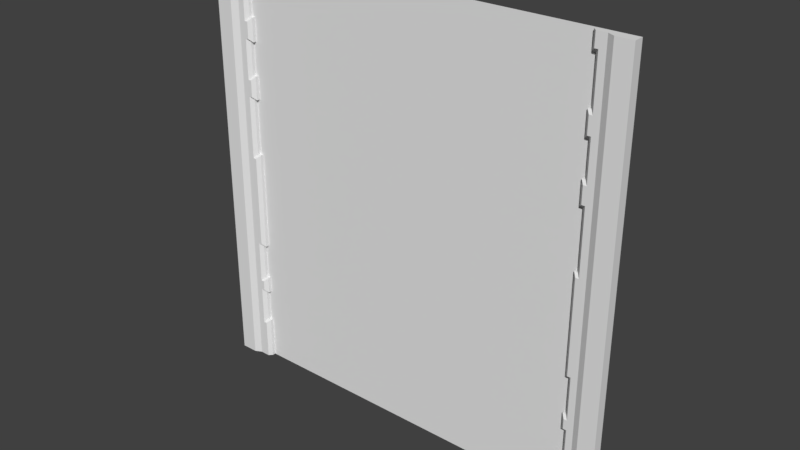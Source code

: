 # Source: reac3_7.blend  (saved by Blender 2.78.0; exported with 4.5.12 LTS)
import bpy
from mathutils import Matrix  # noqa: F401  (used for matrix-valued properties, if any)

bpy.ops.wm.read_factory_settings(use_empty=True)
scene = bpy.context.scene
scene.name = 'Scene'

# ---- collections
col_collection_1 = bpy.data.collections.new('Collection 1'); scene.collection.children.link(col_collection_1)

# ---- materials (node trees are filled in below, after node groups)
mat_reac3_7 = bpy.data.materials.new('reac3_7')
mat_reac3_7.alpha_threshold = 0.0
mat_reac3_7.use_transparent_shadow = False
mat_reac3_7.roughness = 0.5

# ---- material node trees

# ---- world
world_world = bpy.data.worlds.new('World'); scene.world = world_world
world_world.color = (0.05088, 0.05088, 0.05088)
world_world.use_sun_shadow = False
world_world.sun_shadow_jitter_overblur = 0.0
world_world.cycles.sampling_method = 'MANUAL'

# ---- meshes
me_reac3_7 = bpy.data.meshes.new('reac3_7')
me_reac3_7.from_pydata([(-1.28, 1.28, -1.28), (1.28, 1.28, -1.28), (-1.28, 1.28, 1.28), (1.28, 1.28, 1.28), (-1.14, 1.28, -1.28), (-1.14, 1.28, 1.28), (-1.18, 1.28, 1.28), (-1.18, 1.28, -1.28), (1.14, 1.28, -1.28), (1.14, 1.28, 1.28), (1.18, 1.28, -1.28), (1.18, 1.28, 1.28), (1.06, 1.28, 1.28), (1.06, 1.28, -1.28), (1.08, 1.28, -1.28), (1.1, 1.28, -1.28), (1.12, 1.28, -1.28), (1.12, 1.28, 1.28), (1.1, 1.28, 1.28), (1.08, 1.28, 1.28), (-1.06, 1.28, 1.28), (-1.06, 1.28, -1.28), (-1.08, 1.28, 1.28), (-1.1, 1.28, 1.28), (-1.12, 1.28, 1.28), (-1.12, 1.28, -1.28), (-1.1, 1.28, -1.28), (-1.08, 1.28, -1.28), (-1.28, 1.28, -1.02), (1.28, 1.28, -1.02), (1.06, 1.28, -1.02), (1.08, 1.28, -1.02), (-1.06, 1.28, -1.02), (-1.08, 1.28, -1.02), (1.28, 1.28, -0.8201), (1.06, 1.28, -0.8201), (1.08, 1.28, -0.8201), (-1.06, 1.28, -0.8201), (-1.08, 1.28, -0.8201), (-1.28, 1.28, -0.8201), (1.28, 1.28, 1.18), (1.06, 1.28, 1.18), (1.08, 1.28, 1.18), (-1.06, 1.28, 1.18), (-1.08, 1.28, 1.18), (-1.28, 1.28, 1.18), (1.28, 1.28, 1.2), (1.06, 1.28, 1.2), (-1.06, 1.28, 1.2), (-1.28, 1.28, 1.2), (1.28, 1.28, 1.26), (1.06, 1.28, 1.26), (-1.06, 1.28, 1.26), (-1.28, 1.28, 1.26), (-1.28, 1.28, 0.7801), (1.28, 1.28, 0.7801), (1.06, 1.28, 0.7801), (1.08, 1.28, 0.7801), (-1.06, 1.28, 0.7801), (-1.08, 1.28, 0.7801), (1.28, 1.28, 0.9198), (1.06, 1.28, 0.9198), (1.08, 1.28, 0.9198), (-1.06, 1.28, 0.9198), (-1.08, 1.28, 0.9198), (-1.28, 1.28, 0.9198), (-1.28, 1.28, 0.8999), (-1.28, 1.28, 0.8001), (1.28, 1.28, 0.8001), (1.28, 1.28, 0.8999), (1.06, 1.28, 0.8001), (1.06, 1.28, 0.8999), (-1.06, 1.28, 0.8001), (-1.06, 1.28, 0.8999), (-1.28, 1.28, 0.44), (1.28, 1.28, 0.44), (1.06, 1.28, 0.44), (1.08, 1.28, 0.44), (-1.06, 1.28, 0.44), (-1.08, 1.28, 0.44), (1.28, 1.28, 0.5803), (1.06, 1.28, 0.5803), (1.08, 1.28, 0.5803), (-1.06, 1.28, 0.5803), (-1.08, 1.28, 0.5803), (-1.28, 1.28, 0.5803), (-1.28, 1.28, 0.5602), (-1.08, 1.28, -0.7199), (1.06, 1.28, -0.5), (-1.28, 1.28, 0.46), (1.28, 1.28, 0.46), (1.08, 1.28, -0.5), (1.28, 1.28, 0.5602), (-1.06, 1.28, -0.4799), (-1.06, 1.28, -0.7199), (-1.06, 1.26, -0.5), (-1.06, 1.28, -0.5), (1.06, 1.28, 0.46), (1.08, 1.28, -0.7199), (1.28, 1.28, -0.74), (1.06, 1.28, 0.5602), (1.06, 1.28, -0.4799), (-1.08, 1.28, -0.5), (1.06, 1.28, -0.7199), (-1.28, 1.22, -0.4799), (1.28, 1.28, -0.5), (1.28, 1.28, -0.8001), (-1.06, 1.28, 0.46), (-1.28, 1.28, -0.8001), (-1.06, 1.28, 0.5602), (-1.06, 1.28, -1.04), (1.28, 1.28, -0.4799), (1.28, 1.28, -0.7199), (-1.28, 1.22, 0.07998), (-1.28, 1.28, -0.4799), (-1.28, 1.28, -0.5), (-1.28, 1.28, -0.7199), (-1.28, 1.28, -0.74), (1.18, 1.22, 0.46), (1.08, 1.26, -0.7199), (-1.06, 1.28, -0.8001), (-1.1, 1.24, -0.4799), (-1.06, 1.28, -0.74), (-1.08, 1.26, -0.5), (1.06, 1.28, -1.04), (1.18, 1.22, -0.7199), (1.28, 1.22, -0.4799), (1.06, 1.28, -0.8001), (1.14, 1.24, 0.46), (1.06, 1.28, -0.74), (1.1, 1.24, -0.7199), (1.12, 1.24, -0.7199), (1.28, 1.28, -1.04), (1.08, 1.24, -0.4799), (-1.28, 1.28, -1.04), (1.06, 1.26, -0.5), (1.14, 1.24, -0.7199), (-1.14, 1.24, -0.4799), (-1.18, 1.22, 0.46), (-1.08, 1.26, -0.7199), (-1.06, 1.26, -0.7199), (1.1, 1.24, -0.4799), (1.08, 1.26, -0.5), (-1.18, 1.22, -0.7199), (-1.18, 1.22, -0.4799), (-1.18, 1.22, -0.5), (-1.14, 1.24, 0.46), (-1.28, 1.22, -0.74), (-1.28, 1.22, -0.7199), (-1.28, 1.22, -0.5), (-1.14, 1.24, -0.5), (-1.14, 1.24, -0.7199), (1.14, 1.24, -0.4799), (1.14, 1.24, -0.5), (1.28, 1.22, 0.46), (1.18, 1.22, -0.4799), (1.18, 1.22, -0.5), (1.28, 1.22, -0.5), (1.28, 1.22, -0.7199), (1.28, 1.22, -0.74), (-1.28, 1.22, 0.5602), (-1.28, 1.22, 0.5803), (-1.08, 1.24, 0.5602), (-1.1, 1.24, 0.5602), (-1.12, 1.24, 0.5602), (-1.06, 1.26, 0.5803), (-1.06, 1.26, 0.5602), (1.12, 1.24, 0.5602), (1.1, 1.24, 0.5602), (1.08, 1.24, 0.5602), (1.06, 1.26, 0.5803), (1.06, 1.26, 0.5602), (1.18, 1.22, 0.5602), (1.14, 1.24, 0.5602), (-1.18, 1.22, 0.5602), (-1.14, 1.24, 0.5602), (1.28, 1.22, 0.5602), (1.06, 1.26, 0.44), (-1.06, 1.26, 0.44), (-1.08, 1.26, 0.44), (-1.08, 1.26, 0.09998), (-1.1, 1.24, 0.44), (-1.1, 1.24, 0.09998), (-1.12, 1.24, 0.44), (-1.12, 1.24, 0.09998), (1.12, 1.24, 0.44), (1.12, 1.24, 0.09998), (1.1, 1.24, 0.44), (1.1, 1.24, 0.09998), (1.08, 1.26, 0.44), (1.08, 1.26, 0.09998), (1.18, 1.22, 0.44), (1.18, 1.22, 0.09998), (1.14, 1.24, 0.44), (1.14, 1.24, 0.09998), (-1.18, 1.22, 0.44), (-1.14, 1.24, 0.44), (1.28, 1.22, 0.44), (-1.28, 1.22, 0.44), (-1.28, 1.22, 0.46), (-1.12, 1.24, 0.8001), (-1.08, 1.24, 0.8001), (-1.06, 1.26, 0.8001), (1.12, 1.24, 0.8001), (-1.1, 1.24, 0.8001), (1.1, 1.24, 0.8001), (1.08, 1.24, 0.8001), (1.06, 1.26, 0.8001), (1.18, 1.22, 0.8001), (1.14, 1.24, 0.8001), (-1.18, 1.22, 0.8001), (-1.14, 1.24, 0.8001), (1.28, 1.22, 0.8001), (-1.28, 1.22, 0.8999), (-1.28, 1.22, 0.9198), (-1.08, 1.24, 0.8999), (-1.1, 1.24, 0.8999), (-1.12, 1.24, 0.8999), (-1.06, 1.26, 0.9198), (-1.06, 1.26, 0.8999), (1.12, 1.24, 0.8999), (1.1, 1.24, 0.8999), (1.08, 1.24, 0.8999), (1.06, 1.26, 0.9198), (1.06, 1.26, 0.8999), (1.18, 1.22, 0.8999), (1.14, 1.24, 0.8999), (-1.18, 1.22, 0.8999), (-1.14, 1.24, 0.8999), (1.28, 1.22, 0.8999), (-1.06, 1.26, 0.7801), (1.06, 1.26, 0.7801), (-1.08, 1.26, 0.7801), (-1.08, 1.26, 0.5803), (-1.1, 1.24, 0.7801), (-1.1, 1.24, 0.5803), (-1.12, 1.24, 0.7801), (-1.12, 1.24, 0.5803), (1.12, 1.24, 0.7801), (1.12, 1.24, 0.5803), (1.1, 1.24, 0.7801), (1.1, 1.24, 0.5803), (1.08, 1.26, 0.7801), (1.08, 1.26, 0.5803), (1.18, 1.22, 0.7801), (1.18, 1.22, 0.5803), (1.14, 1.24, 0.7801), (1.14, 1.24, 0.5803), (-1.18, 1.22, 0.7801), (-1.18, 1.22, 0.5803), (-1.14, 1.24, 0.7801), (-1.14, 1.24, 0.5803), (1.28, 1.22, 0.7801), (1.28, 1.22, 0.5803), (-1.28, 1.22, 0.7801), (-1.28, 1.22, 0.8001), (-1.18, 1.22, 0.09998), (-1.18, 1.22, 0.07998), (-1.14, 1.24, 0.09998), (-1.14, 1.24, 0.07998), (1.28, 1.22, 0.09998), (1.28, 1.22, 0.07998), (-1.28, 1.22, 1.26), (-1.08, 1.24, 1.2), (-1.1, 1.24, 1.2), (-1.12, 1.24, 1.2), (-1.06, 1.26, 1.2), (1.12, 1.24, 1.2), (1.1, 1.24, 1.2), (1.08, 1.24, 1.2), (1.06, 1.26, 1.2), (1.18, 1.22, 1.2), (1.14, 1.24, 1.2), (-1.18, 1.22, 1.2), (-1.14, 1.24, 1.2), (1.28, 1.22, 1.2), (1.06, 1.26, 1.18), (-1.06, 1.26, 1.18), (-1.28, 1.22, 1.18), (-1.28, 1.22, 1.2), (-1.08, 1.26, 1.18), (-1.08, 1.26, 0.9198), (-1.1, 1.24, 1.18), (-1.1, 1.24, 0.9198), (-1.12, 1.24, 1.18), (-1.12, 1.24, 0.9198), (1.12, 1.24, 1.18), (1.12, 1.24, 0.9198), (1.1, 1.24, 1.18), (1.1, 1.24, 0.9198), (1.08, 1.26, 1.18), (1.08, 1.26, 0.9198), (1.18, 1.22, 1.18), (1.18, 1.22, 0.9198), (1.14, 1.24, 1.18), (1.14, 1.24, 0.9198), (-1.18, 1.22, 1.18), (-1.18, 1.22, 0.9198), (-1.14, 1.24, 1.18), (-1.14, 1.24, 0.9198), (1.28, 1.22, 1.18), (1.28, 1.22, 0.9198), (1.06, 1.26, -0.8201), (-1.06, 1.26, -0.8201), (-1.28, 1.22, -0.8001), (-1.08, 1.26, -0.8201), (-1.1, 1.24, -0.8201), (-1.12, 1.24, -0.8201), (1.12, 1.24, -0.8201), (1.1, 1.24, -0.8201), (1.08, 1.26, -0.8201), (1.18, 1.22, -0.8201), (1.14, 1.24, -0.8201), (-1.18, 1.22, -0.8201), (-1.14, 1.24, -0.8201), (1.28, 1.22, -0.8201), (-1.08, 1.26, -1.02), (-1.08, 1.24, -1.04), (-1.1, 1.24, -1.02), (-1.1, 1.24, -1.04), (-1.12, 1.24, -1.02), (-1.12, 1.24, -1.04), (-1.06, 1.26, -1.02), (-1.06, 1.26, -1.04), (1.12, 1.24, -1.02), (1.12, 1.24, -1.04), (1.1, 1.24, -1.02), (1.1, 1.24, -1.04), (1.08, 1.26, -1.02), (1.08, 1.24, -1.04), (1.06, 1.26, -1.02), (1.06, 1.26, -1.04), (1.18, 1.22, -1.02), (1.18, 1.22, -1.04), (1.14, 1.24, -1.02), (1.14, 1.24, -1.04), (-1.18, 1.22, -1.02), (-1.18, 1.22, -1.04), (-1.14, 1.24, -1.02), (-1.14, 1.24, -1.04), (1.28, 1.22, -1.02), (1.28, 1.22, -1.04), (-1.28, 1.22, -1.02), (-1.28, 1.22, -0.8201), (-1.08, 1.24, 1.26), (-1.1, 1.24, 1.26), (-1.12, 1.24, 1.26), (-1.1, 1.24, -1.28), (-1.12, 1.24, -1.28), (-1.1, 1.24, 1.28), (-1.08, 1.24, 1.28), (-1.06, 1.26, 1.28), (-1.06, 1.26, 1.26), (-1.06, 1.26, -1.28), (-1.08, 1.24, -1.28), (1.12, 1.24, 1.26), (1.1, 1.24, 1.26), (1.08, 1.24, 1.26), (1.1, 1.24, 1.28), (1.12, 1.24, 1.28), (1.1, 1.24, -1.28), (1.08, 1.24, -1.28), (1.06, 1.26, -1.28), (1.06, 1.26, 1.26), (1.06, 1.26, 1.28), (1.08, 1.24, 1.28), (1.18, 1.22, 1.26), (1.14, 1.24, 1.26), (1.14, 1.24, 1.28), (1.18, 1.22, 1.28), (1.14, 1.24, -1.28), (1.12, 1.24, -1.28), (-1.18, 1.22, 1.26), (-1.14, 1.24, 1.26), (-1.14, 1.24, 1.28), (-1.12, 1.24, 1.28), (-1.14, 1.24, -1.28), (-1.18, 1.22, -1.28), (-1.28, 1.22, 1.28), (-1.18, 1.22, 1.28), (1.28, 1.22, 1.28), (1.28, 1.22, 1.26), (1.28, 1.22, -1.28), (1.18, 1.22, -1.28), (-1.28, 1.22, -1.28), (-1.28, 1.22, -1.04), (-1.06, 1.28, 0.07998), (1.06, 1.28, 0.07998), (-1.28, 1.28, 0.07998), (1.28, 1.28, 0.07998), (-1.28, 1.28, 0.09998), (-1.08, 1.28, 0.09998), (-1.06, 1.28, 0.09998), (1.08, 1.28, 0.09998), (1.06, 1.28, 0.09998), (1.28, 1.28, 0.09998), (-1.08, 1.24, -0.4799), (1.06, 1.26, -0.7199), (1.06, 1.26, 0.46), (-1.1, 1.24, 0.46), (1.08, 1.24, 0.46), (-1.08, 1.24, 0.46), (-1.12, 1.24, -0.4799), (1.12, 1.24, -0.5), (1.1, 1.24, 0.46), (1.12, 1.24, 0.46), (-1.06, 1.26, -0.4799), (-1.06, 1.26, 0.46), (1.12, 1.24, -0.4799), (-1.12, 1.24, 0.46), (-1.1, 1.24, -0.5), (1.06, 1.26, -0.4799), (-1.12, 1.24, -0.5), (-1.1, 1.24, -0.7199), (-1.12, 1.24, -0.7199), (1.1, 1.24, -0.5), (-1.08, 1.24, -0.74), (-1.1, 1.24, -0.74), (-1.1, 1.24, -0.8001), (-1.12, 1.24, -0.74), (-1.08, 1.24, -0.8001), (-1.06, 1.26, -0.74), (1.12, 1.24, -0.74), (1.1, 1.24, -0.74), (1.08, 1.24, -0.74), (1.28, 1.22, -0.8001), (1.06, 1.26, -0.74), (1.08, 1.24, 0.07998), (1.06, 1.26, 0.09998), (1.18, 1.22, -0.74), (1.14, 1.24, -0.74), (-1.18, 1.22, -0.74), (-1.14, 1.24, -0.74), (-1.12, 1.24, -0.8001), (-1.06, 1.26, -0.8001), (1.12, 1.24, -0.8001), (1.1, 1.24, -0.8001), (1.08, 1.24, -0.8001), (1.06, 1.26, -0.8001), (1.18, 1.22, -0.8001), (1.14, 1.24, -0.8001), (-1.18, 1.22, -0.8001), (-1.14, 1.24, -0.8001), (-1.28, 1.22, 0.09998), (1.18, 1.22, 0.07998), (1.14, 1.24, 0.07998), (-1.08, 1.24, 0.07998), (-1.1, 1.24, 0.07998), (1.12, 1.24, 0.07998), (1.06, 1.26, 0.07998), (-1.12, 1.24, 0.07998), (-1.06, 1.26, 0.07998), (1.1, 1.24, 0.07998), (-1.06, 1.26, 0.09998)], [], [(52, 51, 12, 20), (110, 124, 30, 32), (33, 32, 37, 38), (30, 31, 36, 35), (32, 30, 35, 37), (64, 63, 43, 44), (61, 62, 42, 41), (63, 61, 41, 43), (43, 41, 47, 48), (48, 47, 51, 52), (83, 81, 56, 58), (81, 82, 57, 56), (84, 83, 58, 59), (73, 71, 61, 63), (72, 70, 71, 73), (58, 56, 70, 72), (391, 392, 78, 79), (394, 393, 77, 76), (392, 394, 76, 78), (109, 100, 81, 83), (87, 94, 96, 102), (62, 61, 223, 291), (388, 114, 104, 113), (47, 41, 276, 270), (17, 18, 358, 359), (21, 110, 323, 353), (96, 93, 406, 95), (9, 17, 359, 368), (81, 100, 171, 170), (36, 31, 328, 310), (103, 98, 91, 88), (15, 16, 371, 360), (127, 35, 302, 438), (389, 395, 260, 261), (97, 100, 109, 107), (74, 390, 443, 198), (94, 103, 88, 96), (14, 15, 360, 361), (106, 99, 159, 425), (78, 76, 97, 107), (13, 14, 361, 362), (40, 46, 275, 300), (12, 51, 363, 364), (93, 386, 451, 406), (105, 111, 126, 157), (393, 394, 428, 190), (92, 80, 253, 176), (45, 65, 214, 278), (19, 12, 364, 365), (122, 129, 103, 94), (29, 34, 315, 340), (3, 11, 369, 380), (8, 10, 383, 370), (73, 63, 218, 219), (91, 98, 119, 142), (41, 42, 290, 276), (11, 9, 368, 369), (16, 8, 370, 371), (76, 77, 189, 177), (31, 30, 330, 328), (61, 71, 224, 223), (94, 87, 139, 140), (44, 43, 277, 280), (0, 7, 377, 384), (120, 122, 421, 434), (392, 391, 180, 453), (5, 6, 379, 374), (2, 53, 262, 378), (79, 78, 178, 179), (28, 134, 385, 342), (107, 109, 166, 407), (32, 33, 316, 322), (72, 73, 219, 202), (24, 5, 374, 375), (37, 120, 434, 303), (49, 45, 278, 279), (7, 4, 376, 377), (69, 60, 301, 229), (90, 92, 176, 154), (64, 44, 280, 281), (58, 72, 202, 230), (6, 2, 378, 379), (48, 52, 352, 266), (391, 79, 179, 180), (96, 88, 101, 93), (116, 117, 147, 148), (50, 3, 380, 381), (1, 132, 341, 382), (348, 347, 319, 321), (115, 116, 148, 149), (10, 1, 382, 383), (78, 107, 407, 178), (426, 424, 397), (122, 94, 140, 421), (134, 0, 384, 385), (59, 58, 230, 232), (51, 47, 270, 363), (110, 32, 322, 323), (75, 90, 154, 197), (86, 89, 199, 160), (42, 62, 291, 290), (77, 393, 190, 189), (56, 57, 242, 231), (87, 102, 123, 139), (112, 105, 157, 158), (101, 88, 135, 411), (30, 124, 331, 330), (99, 112, 158, 159), (46, 50, 381, 275), (88, 91, 142, 135), (71, 70, 207, 224), (127, 129, 122, 120), (386, 392, 453, 451), (85, 86, 160, 161), (37, 35, 127, 120), (117, 108, 304, 147), (390, 388, 113, 443), (60, 40, 300, 301), (70, 56, 231, 207), (395, 75, 197, 260), (132, 29, 340, 341), (89, 74, 198, 199), (84, 59, 232, 233), (39, 28, 342, 343), (124, 13, 362, 331), (34, 106, 425, 315), (82, 81, 170, 243), (26, 27, 354, 347), (35, 36, 310, 302), (25, 26, 347, 348), (57, 82, 243, 242), (4, 25, 348, 376), (83, 84, 233, 165), (68, 69, 229, 212), (100, 97, 398, 171), (23, 24, 375, 349), (38, 37, 303, 305), (55, 68, 212, 252), (21, 13, 124, 110), (424, 423, 119), (309, 308, 435, 436), (180, 446, 453), (435, 422, 423, 436), (362, 361, 329, 331), (354, 353, 323, 317), (437, 310, 436), (305, 303, 420), (139, 416, 140), (174, 175, 251, 249), (436, 423, 424, 437), (414, 413, 410, 412), (417, 416, 139), (318, 319, 316), (370, 383, 333, 335), (371, 370, 335, 325), (442, 432, 431, 441), (441, 431, 147, 304), (311, 315, 425, 439), (316, 317, 322), (308, 312, 440, 435), (331, 329, 330), (312, 311, 439, 440), (306, 305, 418), (179, 401, 399), (154, 176, 172, 118), (439, 429, 430, 440), (171, 169, 170), (425, 159, 429, 439), (384, 377, 337, 385), (377, 376, 339, 337), (313, 314, 442, 441), (440, 430, 422, 435), (151, 414, 412, 150), (413, 417, 139), (419, 417, 413, 414), (347, 354, 317, 319), (410, 123, 121), (156, 157, 126, 155), (95, 406, 396), (400, 169, 171, 398), (424, 119, 397), (404, 168, 169, 400), (189, 187, 404), (235, 163, 233), (430, 429, 125, 136), (187, 185, 405, 404), (123, 95, 396), (143, 151, 150, 145), (422, 430, 136, 131), (118, 172, 173, 128), (193, 191, 118, 128), (233, 162, 165), (423, 130, 119), (123, 396, 121), (177, 189, 400), (131, 136, 153, 403), (412, 410, 121, 402), (150, 412, 402, 137), (181, 179, 399), (148, 143, 145, 149), (407, 166, 162, 401), (178, 407, 401), (204, 201, 215, 216), (138, 174, 160, 199), (411, 135, 133), (403, 153, 152, 408), (130, 131, 403, 415), (307, 306, 418, 433), (198, 195, 138, 199), (133, 142, 141), (149, 145, 144, 104), (128, 173, 167, 405), (119, 130, 415, 142), (416, 421, 140), (185, 193, 128, 405), (302, 310, 437), (423, 422, 131, 130), (145, 150, 137, 144), (383, 382, 341, 333), (179, 178, 401), (141, 408, 448, 452), (136, 125, 156, 153), (153, 156, 155, 152), (146, 175, 174, 138), (169, 243, 170), (160, 174, 249, 161), (172, 176, 253, 245), (168, 241, 243), (173, 172, 245, 247), (164, 163, 235, 237), (256, 258, 196, 195), (194, 192, 191, 193), (420, 416, 417, 418), (258, 184, 183, 196), (182, 180, 179, 181), (224, 222, 223), (207, 231, 206), (208, 212, 229, 225), (232, 230, 201), (248, 250, 211, 210), (210, 211, 228, 227), (238, 246, 209, 203), (283, 216, 281), (246, 244, 208, 209), (203, 209, 226, 220), (244, 252, 212, 208), (209, 208, 225, 226), (231, 242, 206), (254, 248, 210, 255), (236, 234, 204, 200), (184, 182, 181, 183), (211, 200, 217, 228), (190, 188, 187, 189), (201, 202, 219, 215), (188, 186, 185, 187), (250, 236, 200, 211), (443, 256, 195, 198), (205, 203, 220, 221), (163, 162, 233), (255, 210, 227, 213), (206, 205, 221, 222), (162, 166, 165), (192, 260, 197, 191), (226, 225, 293, 295), (168, 167, 239, 241), (200, 204, 216, 217), (207, 206, 222, 224), (186, 194, 193, 185), (206, 242, 205), (240, 238, 203, 205), (167, 173, 247, 239), (242, 240, 205), (222, 221, 291), (195, 196, 146, 138), (234, 232, 204), (230, 202, 201), (191, 197, 154, 118), (175, 164, 237, 251), (281, 215, 218), (432, 419, 414, 151), (271, 275, 381, 366), (232, 201, 204), (282, 280, 264), (113, 257, 256, 443), (221, 220, 287, 289), (269, 290, 268), (161, 249, 248, 254), (243, 241, 240, 242), (235, 233, 232, 234), (227, 228, 299, 297), (220, 226, 295, 287), (222, 291, 223), (225, 229, 301, 293), (228, 217, 285, 299), (215, 219, 218), (285, 283, 282, 284), (294, 292, 271, 272), (267, 272, 367, 355), (278, 296, 273, 279), (296, 298, 274, 273), (292, 300, 275, 271), (274, 265, 346, 373), (263, 266, 352, 344), (268, 267, 355, 356), (272, 271, 366, 367), (270, 269, 357, 363), (273, 274, 373, 372), (279, 273, 372, 262), (217, 216, 283, 285), (320, 318, 306, 307), (22, 23, 349, 350), (293, 301, 300, 292), (325, 335, 334, 324), (335, 333, 332, 334), (448, 445, 194, 186), (338, 320, 307, 314), (339, 321, 320, 338), (327, 326, 328), (409, 164, 175, 146), (336, 338, 314, 313), (216, 215, 281), (346, 345, 349, 375), (66, 67, 255, 213), (385, 337, 336, 342), (373, 346, 375, 374), (299, 285, 284, 298), (245, 253, 252, 244), (319, 317, 316), (53, 49, 279, 262), (214, 297, 296, 278), (345, 344, 350, 349), (317, 323, 322), (213, 227, 297, 214), (344, 352, 351, 350), (366, 381, 380, 369), (324, 334, 312, 308), (355, 367, 368, 359), (291, 289, 288, 290), (251, 237, 236, 250), (356, 355, 359, 358), (257, 259, 258, 256), (289, 287, 286, 288), (262, 372, 379, 378), (20, 22, 350, 351), (237, 235, 234, 236), (387, 101, 411, 449), (295, 293, 292, 294), (332, 340, 315, 311), (444, 261, 260, 192), (327, 325, 324, 326), (247, 245, 244, 246), (65, 66, 213, 214), (276, 290, 269), (333, 341, 340, 332), (52, 20, 351, 352), (111, 389, 261, 126), (249, 251, 250, 248), (54, 85, 161, 254), (286, 294, 272, 267), (287, 295, 294, 286), (27, 21, 353, 354), (80, 55, 252, 253), (270, 276, 269), (326, 324, 308, 309), (239, 247, 246, 238), (318, 316, 305, 306), (93, 101, 387, 386), (394, 387, 449, 428), (221, 289, 291), (108, 39, 343, 304), (241, 239, 238, 240), (283, 281, 280, 282), (97, 76, 177, 398), (284, 282, 264, 265), (280, 277, 263), (67, 54, 254, 255), (264, 263, 344, 345), (280, 263, 264), (372, 373, 374, 379), (321, 319, 318, 320), (265, 264, 345, 346), (269, 268, 356, 357), (357, 356, 358, 365), (297, 299, 298, 296), (328, 326, 309, 310), (337, 339, 338, 336), (342, 336, 313, 343), (434, 421, 416, 420), (405, 167, 168, 404), (367, 366, 369, 368), (433, 419, 432, 442), (135, 142, 133), (33, 38, 305, 316), (329, 327, 328), (361, 360, 327, 329), (401, 162, 163, 399), (43, 48, 266, 277), (343, 313, 441, 304), (314, 307, 433, 442), (183, 181, 399, 409), (102, 96, 95, 123), (305, 420, 418), (418, 417, 419, 433), (431, 432, 151, 143), (63, 64, 281, 218), (429, 159, 158, 125), (290, 288, 268), (413, 139, 123, 410), (98, 103, 397, 119), (298, 284, 265, 274), (277, 266, 263), (398, 177, 400), (386, 387, 394, 392), (437, 424, 426, 438), (288, 286, 267, 268), (142, 415, 141), (109, 83, 165, 166), (438, 302, 437), (415, 403, 408, 141), (196, 183, 409, 146), (103, 129, 426, 397), (376, 348, 321, 339), (125, 158, 157, 156), (147, 431, 143, 148), (329, 328, 330), (310, 309, 436), (399, 163, 164, 409), (400, 189, 404), (114, 115, 149, 104), (360, 371, 325, 327), (18, 19, 365, 358), (169, 168, 243), (129, 127, 438, 426), (152, 155, 444, 445), (334, 332, 311, 312), (144, 137, 259, 257), (303, 434, 420), (427, 452, 190), (182, 447, 180), (408, 152, 445, 448), (402, 121, 447, 450), (137, 402, 450, 259), (104, 144, 257, 113), (411, 133, 427, 449), (449, 427, 428), (121, 396, 446, 447), (396, 406, 451, 446), (133, 141, 452, 427), (357, 365, 364, 363), (427, 190, 428), (259, 450, 184, 258), (445, 444, 192, 194), (450, 447, 182, 184), (446, 451, 453), (447, 446, 180), (452, 188, 190), (452, 448, 186, 188), (155, 126, 261, 444)])
_uv = me_reac3_7.uv_layers.new(name='UVMap')
_uv.uv.foreach_set('vector', [0.08595, 0.9923, 0.914, 0.9923, 0.914, 1.0, 0.08595, 1.0, 0.08595, 0.09374, 0.914, 0.09374, 0.914, 0.1016, 0.08595, 0.1016, 0.07814, 0.1016, 0.08595, 0.1016, 0.08595, 0.1796, 0.07814, 0.1796, 0.914, 0.1016, 0.9218, 0.1016, 0.9218, 0.1796, 0.914, 0.1796, 0.08595, 0.1016, 0.914, 0.1016, 0.914, 0.1796, 0.08595, 0.1796, 0.07813, 0.8593, 0.08595, 0.8593, 0.08595, 0.9609, 0.07813, 0.9609, 0.914, 0.8593, 0.9218, 0.8593, 0.9218, 0.9609, 0.914, 0.9609, 0.08595, 0.8593, 0.914, 0.8593, 0.914, 0.9609, 0.08595, 0.9609, 0.08595, 0.9609, 0.914, 0.9609, 0.914, 0.9688, 0.08595, 0.9688, 0.08595, 0.9688, 0.914, 0.9688, 0.914, 0.9923, 0.08595, 0.9923, 0.08595, 0.7267, 0.914, 0.7267, 0.914, 0.8047, 0.08595, 0.8047, 0.914, 0.7267, 0.9218, 0.7267, 0.9218, 0.8047, 0.914, 0.8047, 0.07813, 0.7267, 0.08595, 0.7267, 0.08595, 0.8047, 0.07813, 0.8047, 0.08595, 0.8515, 0.914, 0.8515, 0.914, 0.8593, 0.08595, 0.8593, 0.08595, 0.8125, 0.914, 0.8125, 0.914, 0.8515, 0.08595, 0.8515, 0.08595, 0.8047, 0.914, 0.8047, 0.914, 0.8125, 0.08595, 0.8125, 0.07814, 0.5391, 0.08595, 0.5391, 0.08595, 0.6719, 0.07813, 0.6719, 0.914, 0.5391, 0.9218, 0.5391, 0.9218, 0.6719, 0.914, 0.6719, 0.08595, 0.5391, 0.914, 0.5391, 0.914, 0.6719, 0.08595, 0.6719, 0.08595, 0.7188, 0.914, 0.7188, 0.914, 0.7267, 0.08595, 0.7267, 0.07814, 0.2188, 0.08595, 0.2188, 0.08595, 0.3047, 0.07814, 0.3047, 0.9249, 0.8593, 0.9171, 0.8593, 0.9171, 0.8593, 0.9249, 0.8593, 0.0, 0.0, 0.0, 0.0, 0.0, 0.0, 0.0, 0.0, 0.9171, 0.9688, 0.9171, 0.9609, 0.9171, 0.9609, 0.9171, 0.9688, 0.0, 0.0, 0.0, 0.0, 0.0, 0.0, 0.0, 0.0, 0.08285, 0.0, 0.08285, 0.09374, 0.08285, 0.09374, 0.08285, 0.0, 0.08285, 0.3047, 0.08285, 0.3125, 0.08285, 0.3125, 0.08285, 0.3047, 0.0, 0.0, 0.0, 0.0, 0.0, 0.0, 0.0, 0.0, 0.9171, 0.7267, 0.9171, 0.7188, 0.9171, 0.7188, 0.9171, 0.7267, 0.9249, 0.1796, 0.9249, 0.1016, 0.9249, 0.1016, 0.9249, 0.1796, 0.914, 0.2188, 0.9218, 0.2188, 0.9218, 0.3047, 0.914, 0.3047, 0.0, 0.0, 0.0, 0.0, 0.0, 0.0, 0.0, 0.0, 0.9171, 0.1875, 0.9171, 0.1796, 0.9171, 0.1796, 0.9171, 0.1875, 0.0, 0.0, 0.0, 0.0, 0.0, 0.0, 0.0, 0.0, 0.914, 0.6797, 0.914, 0.7188, 0.08595, 0.7188, 0.08595, 0.6797, 0.0, 0.0, 0.0, 0.0, 0.0, 0.0, 0.0, 0.0, 0.08595, 0.2188, 0.914, 0.2188, 0.914, 0.3047, 0.08595, 0.3047, 0.0, 0.0, 0.0, 0.0, 0.0, 0.0, 0.0, 0.0, 0.0, 0.0, 0.0, 0.0, 0.0, 0.0, 0.0, 0.0, 0.08595, 0.6719, 0.914, 0.6719, 0.914, 0.6797, 0.08595, 0.6797, 0.0, 0.0, 0.0, 0.0, 0.0, 0.0, 0.0, 0.0, 0.0, 0.0, 0.0, 0.0, 0.0, 0.0, 0.0, 0.0, 0.9171, 1.0, 0.9171, 0.9923, 0.9171, 0.9923, 0.9171, 1.0, 0.08285, 0.3125, 0.08285, 0.5312, 0.08285, 0.5312, 0.08285, 0.3125, 0.0, 0.0, 0.0, 0.0, 0.0, 0.0, 0.0, 0.0, 0.9249, 0.5391, 0.9171, 0.5391, 0.9171, 0.5391, 0.9249, 0.5391, 0.0, 0.0, 0.0, 0.0, 0.0, 0.0, 0.0, 0.0, 0.0, 0.0, 0.0, 0.0, 0.0, 0.0, 0.0, 0.0, 0.0, 0.0, 0.0, 0.0, 0.0, 0.0, 0.0, 0.0, 0.08595, 0.2109, 0.914, 0.2109, 0.914, 0.2188, 0.08595, 0.2188, 0.0, 0.0, 0.0, 0.0, 0.0, 0.0, 0.0, 0.0, 0.0, 0.0, 0.0, 0.0, 0.0, 0.0, 0.0, 0.0, 0.0, 0.0, 0.0, 0.0, 0.0, 0.0, 0.0, 0.0, 0.08285, 0.8515, 0.08285, 0.8593, 0.08285, 0.8593, 0.08285, 0.8515, 0.9249, 0.3047, 0.9249, 0.2188, 0.9249, 0.2188, 0.9249, 0.3047, 0.9171, 0.9609, 0.9249, 0.9609, 0.9249, 0.9609, 0.9171, 0.9609, 0.0, 0.0, 0.0, 0.0, 0.0, 0.0, 0.0, 0.0, 0.0, 0.0, 0.0, 0.0, 0.0, 0.0, 0.0, 0.0, 0.9171, 0.6719, 0.9249, 0.6719, 0.9249, 0.6719, 0.9171, 0.6719, 0.9249, 0.1016, 0.9171, 0.1016, 0.9171, 0.1016, 0.9249, 0.1016, 0.9171, 0.8593, 0.9171, 0.8515, 0.9171, 0.8515, 0.9171, 0.8593, 0.08285, 0.2188, 0.07503, 0.2188, 0.07503, 0.2188, 0.08285, 0.2188, 0.07503, 0.9609, 0.08285, 0.9609, 0.08285, 0.9609, 0.07503, 0.9609, 0.0, 0.0, 0.0, 0.0, 0.0, 0.0, 0.0, 0.0, 0.08285, 0.1875, 0.08285, 0.2109, 0.08285, 0.2109, 0.08285, 0.1875, 0.08285, 0.5391, 0.07503, 0.5391, 0.07503, 0.5391, 0.08285, 0.5391, 0.0, 0.0, 0.0, 0.0, 0.0, 0.0, 0.0, 0.0, 0.0, 0.0, 0.0, 0.0, 0.0, 0.0, 0.0, 0.0, 0.07503, 0.6719, 0.08285, 0.6719, 0.08285, 0.6719, 0.07503, 0.6719, 0.0, 0.0, 0.0, 0.0, 0.0, 0.0, 0.0, 0.0, 0.08285, 0.6797, 0.08285, 0.7188, 0.08285, 0.7188, 0.08285, 0.6797, 0.08285, 0.1016, 0.07503, 0.1016, 0.07503, 0.1016, 0.08285, 0.1016, 0.08285, 0.8125, 0.08285, 0.8515, 0.08285, 0.8515, 0.08285, 0.8125, 0.0, 0.0, 0.0, 0.0, 0.0, 0.0, 0.0, 0.0, 0.08285, 0.1796, 0.08285, 0.1875, 0.08285, 0.1875, 0.08285, 0.1796, 0.0, 0.0, 0.0, 0.0, 0.0, 0.0, 0.0, 0.0, 0.0, 0.0, 0.0, 0.0, 0.0, 0.0, 0.0, 0.0, 0.0, 0.0, 0.0, 0.0, 0.0, 0.0, 0.0, 0.0, 0.0, 0.0, 0.0, 0.0, 0.0, 0.0, 0.0, 0.0, 0.07503, 0.8593, 0.07503, 0.9609, 0.07503, 0.9609, 0.07503, 0.8593, 0.08285, 0.8047, 0.08285, 0.8125, 0.08285, 0.8125, 0.08285, 0.8047, 0.0, 0.0, 0.0, 0.0, 0.0, 0.0, 0.0, 0.0, 0.08285, 0.9688, 0.08285, 0.9923, 0.08285, 0.9923, 0.08285, 0.9688, 0.07503, 0.5391, 0.07503, 0.6719, 0.07503, 0.6719, 0.07503, 0.5391, 0.08595, 0.3047, 0.914, 0.3047, 0.914, 0.3125, 0.08595, 0.3125, 0.0, 0.0, 0.0, 0.0, 0.0, 0.0, 0.0, 0.0, 0.0, 0.0, 0.0, 0.0, 0.0, 0.0, 0.0, 0.0, 0.0, 0.0, 0.0, 0.0, 0.0, 0.0, 0.0, 0.0, 0.06251, 0.0, 0.07032, 0.0, 0.07032, 0.09374, 0.06251, 0.09374, 0.0, 0.0, 0.0, 0.0, 0.0, 0.0, 0.0, 0.0, 0.0, 0.0, 0.0, 0.0, 0.0, 0.0, 0.0, 0.0, 0.08285, 0.6719, 0.08285, 0.6797, 0.08285, 0.6797, 0.08285, 0.6719, 0.916, 0.2109, 0.9218, 0.2109, 0.916, 0.2188, 0.08285, 0.2109, 0.08285, 0.2188, 0.08285, 0.2188, 0.08285, 0.2109, 0.0, 0.0, 0.0, 0.0, 0.0, 0.0, 0.0, 0.0, 0.07503, 0.8047, 0.08285, 0.8047, 0.08285, 0.8047, 0.07503, 0.8047, 0.9171, 0.9923, 0.9171, 0.9688, 0.9171, 0.9688, 0.9171, 0.9923, 0.08285, 0.09374, 0.08285, 0.1016, 0.08285, 0.1016, 0.08285, 0.09374, 0.0, 0.0, 0.0, 0.0, 0.0, 0.0, 0.0, 0.0, 0.0, 0.0, 0.0, 0.0, 0.0, 0.0, 0.0, 0.0, 0.9249, 0.9609, 0.9249, 0.8593, 0.9249, 0.8593, 0.9249, 0.9609, 0.9249, 0.6719, 0.9249, 0.5391, 0.9249, 0.5391, 0.9249, 0.6719, 0.9171, 0.8047, 0.9249, 0.8047, 0.9249, 0.8047, 0.9171, 0.8047, 0.07503, 0.2188, 0.07503, 0.3047, 0.07503, 0.3047, 0.07503, 0.2188, 0.0, 0.0, 0.0, 0.0, 0.0, 0.0, 0.0, 0.0, 0.9171, 0.3125, 0.9171, 0.3047, 0.9171, 0.3047, 0.9171, 0.3125, 0.9171, 0.1016, 0.9171, 0.09374, 0.9171, 0.09374, 0.9171, 0.1016, 0.0, 0.0, 0.0, 0.0, 0.0, 0.0, 0.0, 0.0, 0.0, 0.0, 0.0, 0.0, 0.0, 0.0, 0.0, 0.0, 0.9171, 0.3047, 0.9249, 0.3047, 0.9249, 0.3047, 0.9171, 0.3047, 0.9171, 0.8515, 0.9171, 0.8125, 0.9171, 0.8125, 0.9171, 0.8515, 0.914, 0.1875, 0.914, 0.2109, 0.08595, 0.2109, 0.08595, 0.1875, 0.08285, 0.5312, 0.08285, 0.5391, 0.08285, 0.5391, 0.08285, 0.5312, 0.0, 0.0, 0.0, 0.0, 0.0, 0.0, 0.0, 0.0, 0.08595, 0.1796, 0.914, 0.1796, 0.914, 0.1875, 0.08595, 0.1875, 0.0, 0.0, 0.0, 0.0, 0.0, 0.0, 0.0, 0.0, 0.0, 0.0, 0.0, 0.0, 0.0, 0.0, 0.0, 0.0, 0.0, 0.0, 0.0, 0.0, 0.0, 0.0, 0.0, 0.0, 0.9171, 0.8125, 0.9171, 0.8047, 0.9171, 0.8047, 0.9171, 0.8125, 0.0, 0.0, 0.0, 0.0, 0.0, 0.0, 0.0, 0.0, 0.0, 0.0, 0.0, 0.0, 0.0, 0.0, 0.0, 0.0, 0.0, 0.0, 0.0, 0.0, 0.0, 0.0, 0.0, 0.0, 0.07503, 0.7267, 0.07503, 0.8047, 0.07503, 0.8047, 0.07503, 0.7267, 0.0, 0.0, 0.0, 0.0, 0.0, 0.0, 0.0, 0.0, 0.9171, 0.09374, 0.9171, 0.0, 0.9171, 0.0, 0.9171, 0.09374, 0.0, 0.0, 0.0, 0.0, 0.0, 0.0, 0.0, 0.0, 0.9249, 0.7267, 0.9171, 0.7267, 0.9171, 0.7267, 0.9249, 0.7267, 0.0, 0.0, 0.0, 0.0, 0.0, 0.0, 0.0, 0.0, 0.9171, 0.1796, 0.9249, 0.1796, 0.9249, 0.1796, 0.9171, 0.1796, 0.0, 0.0, 0.0, 0.0, 0.0, 0.0, 0.0, 0.0, 0.9249, 0.8047, 0.9249, 0.7267, 0.9249, 0.7267, 0.9249, 0.8047, 0.0, 0.0, 0.0, 0.0, 0.0, 0.0, 0.0, 0.0, 0.08285, 0.7267, 0.07503, 0.7267, 0.07503, 0.7267, 0.08285, 0.7267, 0.0, 0.0, 0.0, 0.0, 0.0, 0.0, 0.0, 0.0, 0.9171, 0.7188, 0.9171, 0.6797, 0.9171, 0.6797, 0.9171, 0.7188, 0.0, 0.0, 0.0, 0.0, 0.0, 0.0, 0.0, 0.0, 0.07503, 0.1796, 0.08285, 0.1796, 0.08285, 0.1796, 0.07503, 0.1796, 0.0, 0.0, 0.0, 0.0, 0.0, 0.0, 0.0, 0.0, 0.08595, 0.0, 0.914, 0.0, 0.914, 0.09374, 0.08595, 0.09374, 0.9218, 0.2109, 0.9297, 0.2109, 0.9238, 0.2188, 0.9297, 0.1796, 0.9375, 0.1796, 0.9375, 0.1875, 0.9297, 0.1875, 0.07658, 0.5391, 0.07814, 0.5312, 0.0844, 0.5391, 0.9375, 0.1875, 0.9375, 0.2109, 0.9297, 0.2109, 0.9297, 0.1875, 0.916, 0.0, 0.9218, 0.0, 0.9218, 0.09374, 0.916, 0.09374, 0.07814, 0.0, 0.0844, 0.0, 0.0844, 0.09374, 0.07814, 0.09374, 0.9218, 0.1875, 0.9238, 0.1796, 0.9297, 0.1875, 0.07658, 0.1796, 0.0844, 0.1796, 0.07814, 0.1875, 0.07658, 0.2188, 0.07814, 0.2109, 0.0844, 0.2188, 0.03906, 0.7188, 0.05469, 0.7188, 0.05469, 0.7267, 0.03906, 0.7267, 0.9297, 0.1875, 0.9297, 0.2109, 0.9218, 0.2109, 0.9218, 0.1875, 0.06251, 0.2188, 0.07032, 0.2188, 0.07032, 0.3047, 0.06251, 0.3047, 0.07032, 0.2109, 0.07814, 0.2109, 0.07658, 0.2188, 0.07032, 0.1016, 0.07032, 0.09374, 0.07658, 0.1016, 0.9453, 0.0, 0.9609, 7.276e-12, 0.9609, 0.09374, 0.9453, 0.09374, 0.9375, 0.0, 0.9453, 0.0, 0.9453, 0.09374, 0.9375, 0.09374, 0.05469, 0.1875, 0.05469, 0.2109, 0.03906, 0.2109, 0.03906, 0.1875, 0.03906, 0.1875, 0.03906, 0.2109, -2.219e-12, 0.2109, -5.547e-13, 0.1875, 0.9609, 0.1796, 1.0, 0.1796, 1.0, 0.1875, 0.9609, 0.1875, 0.07658, 0.1016, 0.07814, 0.09374, 0.0844, 0.1016, 0.9375, 0.1796, 0.9453, 0.1796, 0.9453, 0.1875, 0.9375, 0.1875, 0.916, 0.09374, 0.9218, 0.09374, 0.916, 0.1016, 0.9453, 0.1796, 0.9609, 0.1796, 0.9609, 0.1875, 0.9453, 0.1875, 0.07032, 0.1796, 0.07658, 0.1796, 0.07032, 0.1875, 0.07658, 0.6719, 0.07813, 0.6797, 0.07032, 0.6797, 1.0, 0.6797, 1.0, 0.7188, 0.9609, 0.7188, 0.9609, 0.6797, 0.9609, 0.1875, 0.9609, 0.2109, 0.9453, 0.2109, 0.9453, 0.1875, 0.916, 0.7188, 0.9218, 0.7188, 0.916, 0.7267, 1.0, 0.1875, 1.0, 0.2109, 0.9609, 0.2109, 0.9609, 0.1875, 0.0, 0.0, 0.03906, 0.0, 0.03906, 0.09374, 0.0, 0.09374, 0.03906, 0.0, 0.05469, 0.0, 0.05469, 0.09374, 0.03906, 0.09374, 0.03906, 0.1796, 0.05469, 0.1796, 0.05469, 0.1875, 0.03906, 0.1875, 0.9453, 0.1875, 0.9453, 0.2109, 0.9375, 0.2109, 0.9375, 0.1875, 0.05469, 0.2188, 0.06251, 0.2188, 0.06251, 0.3047, 0.05469, 0.3047, 0.07032, 0.2188, 0.07032, 0.2109, 0.07658, 0.2188, 0.06251, 0.2109, 0.07032, 0.2109, 0.07032, 0.2188, 0.06251, 0.2188, 0.07032, 0.0, 0.07814, 0.0, 0.07814, 0.09374, 0.07032, 0.09374, 0.07032, 0.3047, 0.07658, 0.3047, 0.07032, 0.3125, 0.9609, 0.3047, 1.0, 0.3047, 1.0, 0.3125, 0.9609, 0.3125, 0.0844, 0.3047, 0.0844, 0.3125, 0.07814, 0.3125, 0.9218, 0.6797, 0.9218, 0.7188, 0.916, 0.7188, 0.916, 0.6797, 0.9218, 0.2109, 0.9238, 0.2188, 0.916, 0.2188, 0.9297, 0.6797, 0.9297, 0.7188, 0.9218, 0.7188, 0.9218, 0.6797, 0.9238, 0.6719, 0.9297, 0.6719, 0.9297, 0.6797, 0.07032, 0.7267, 0.07032, 0.7188, 0.07658, 0.7267, 0.9453, 0.2109, 0.9609, 0.2109, 0.9609, 0.2188, 0.9453, 0.2188, 0.9297, 0.6719, 0.9375, 0.6719, 0.9375, 0.6797, 0.9297, 0.6797, 0.07658, 0.3047, 0.0844, 0.3047, 0.07814, 0.3125, 0.03906, 0.2188, 0.05469, 0.2188, 0.05469, 0.3047, 0.03906, 0.3047, 0.9375, 0.2109, 0.9453, 0.2109, 0.9453, 0.2188, 0.9375, 0.2188, 0.9609, 0.6797, 0.9609, 0.7188, 0.9453, 0.7188, 0.9453, 0.6797, 0.9453, 0.6719, 0.9609, 0.6719, 0.9609, 0.6797, 0.9453, 0.6797, 0.07658, 0.7267, 0.07813, 0.7188, 0.0844, 0.7267, 0.9297, 0.2109, 0.9297, 0.2188, 0.9238, 0.2188, 0.07658, 0.3047, 0.07814, 0.3125, 0.07032, 0.3125, 0.916, 0.6719, 0.9238, 0.6719, 0.9218, 0.6797, 0.9375, 0.2188, 0.9453, 0.2188, 0.9453, 0.3047, 0.9375, 0.3047, 0.06251, 0.3047, 0.07032, 0.3047, 0.07032, 0.3125, 0.06251, 0.3125, 0.05469, 0.3047, 0.06251, 0.3047, 0.06251, 0.3125, 0.05469, 0.3125, 0.07032, 0.6719, 0.07658, 0.6719, 0.07032, 0.6797, -2.774e-12, 0.2188, 0.03906, 0.2188, 0.03906, 0.3047, -2.888e-13, 0.3047, 0.0844, 0.6797, 0.0844, 0.7188, 0.07813, 0.7188, 0.07813, 0.6797, 0.0844, 0.6719, 0.0844, 0.6797, 0.07813, 0.6797, 0.07032, 0.8125, 0.07813, 0.8125, 0.07813, 0.8515, 0.07032, 0.8515, 0.03906, 0.6797, 0.03906, 0.7188, -7.35e-13, 0.7188, -1.07e-12, 0.6797, 0.916, 0.3125, 0.916, 0.3047, 0.9218, 0.3125, 0.9375, 0.3047, 0.9453, 0.3047, 0.9453, 0.3125, 0.9375, 0.3125, 0.9297, 0.2188, 0.9375, 0.2188, 0.9375, 0.3047, 0.9297, 0.3047, 0.06251, 0.1796, 0.07032, 0.1796, 0.07032, 0.1875, 0.06251, 0.1875, -1.137e-12, 0.6719, 0.03906, 0.6719, 0.03906, 0.6797, -1.07e-12, 0.6797, 0.9218, 0.3125, 0.9238, 0.3047, 0.9297, 0.3125, -2.888e-13, 0.3047, 0.03906, 0.3047, 0.03906, 0.3125, -3.069e-13, 0.3125, 0.9453, 0.6797, 0.9453, 0.7188, 0.9375, 0.7188, 0.9375, 0.6797, 0.9238, 0.2188, 0.9297, 0.2188, 0.9297, 0.3047, 0.9238, 0.3047, 0.07814, 0.2109, 0.0844, 0.2109, 0.0844, 0.2188, 0.9375, 0.6719, 0.9453, 0.6719, 0.9453, 0.6797, 0.9375, 0.6797, 0.916, 0.1796, 0.9238, 0.1796, 0.9218, 0.1875, 0.9297, 0.2109, 0.9375, 0.2109, 0.9375, 0.2188, 0.9297, 0.2188, 0.03906, 0.3047, 0.05469, 0.3047, 0.05469, 0.3125, 0.03906, 0.3125, 0.9609, 7.276e-12, 1.0, 0.0, 1.0, 0.09374, 0.9609, 0.09374, 0.07658, 0.6719, 0.0844, 0.6719, 0.07813, 0.6797, 0.9297, 0.3125, 0.9375, 0.3125, 0.9375, 0.5312, 0.9297, 0.5312, 0.9453, 0.2188, 0.9609, 0.2188, 0.9609, 0.3047, 0.9453, 0.3047, 0.9453, 0.3047, 0.9609, 0.3047, 0.9609, 0.3125, 0.9453, 0.3125, 0.05469, 0.6797, 0.05469, 0.7188, 0.03906, 0.7188, 0.03906, 0.6797, 0.9218, 0.7188, 0.9238, 0.7267, 0.916, 0.7267, -7.35e-13, 0.7188, 0.03906, 0.7188, 0.03906, 0.7267, -6.68e-13, 0.7267, 0.9609, 0.7188, 1.0, 0.7188, 1.0, 0.7267, 0.9609, 0.7267, 0.9297, 0.7188, 0.9297, 0.7267, 0.9238, 0.7267, 0.9453, 0.7188, 0.9609, 0.7188, 0.9609, 0.7267, 0.9453, 0.7267, 0.06251, 0.7188, 0.07032, 0.7188, 0.07032, 0.7267, 0.06251, 0.7267, 0.03906, 0.5391, 0.05469, 0.5391, 0.05469, 0.6719, 0.03906, 0.6719, 0.9453, 0.5391, 0.9609, 0.5391, 0.9609, 0.6719, 0.9453, 0.6719, 0.07814, 0.1875, 0.07814, 0.2109, 0.07032, 0.2109, 0.07032, 0.1875, 0.05469, 0.5391, 0.06251, 0.5391, 0.06251, 0.6719, 0.05469, 0.6719, 0.07032, 0.5391, 0.07658, 0.5391, 0.07658, 0.6719, 0.07032, 0.6719, 0.916, 0.8515, 0.9218, 0.8515, 0.916, 0.8593, 0.916, 0.8125, 0.916, 0.8047, 0.9218, 0.8125, 0.9609, 0.8125, 1.0, 0.8125, 1.0, 0.8515, 0.9609, 0.8515, 0.07658, 0.8047, 0.0844, 0.8047, 0.07813, 0.8125, 0.03906, 0.8047, 0.05469, 0.8047, 0.05469, 0.8125, 0.03906, 0.8125, 0.03906, 0.8125, 0.05469, 0.8125, 0.05469, 0.8515, 0.03906, 0.8515, 0.9375, 0.8047, 0.9453, 0.8047, 0.9453, 0.8125, 0.9375, 0.8125, 0.07032, 0.8593, 0.07032, 0.8515, 0.07658, 0.8593, 0.9453, 0.8047, 0.9609, 0.8047, 0.9609, 0.8125, 0.9453, 0.8125, 0.9375, 0.8125, 0.9453, 0.8125, 0.9453, 0.8515, 0.9375, 0.8515, 0.9609, 0.8047, 1.0, 0.8047, 1.0, 0.8125, 0.9609, 0.8125, 0.9453, 0.8125, 0.9609, 0.8125, 0.9609, 0.8515, 0.9453, 0.8515, 0.916, 0.8047, 0.9238, 0.8047, 0.9218, 0.8125, 0.0, 0.8047, 0.03906, 0.8047, 0.03906, 0.8125, 0.0, 0.8125, 0.06251, 0.8047, 0.07032, 0.8047, 0.07032, 0.8125, 0.06251, 0.8125, 0.06251, 0.5391, 0.07032, 0.5391, 0.07032, 0.6719, 0.06251, 0.6719, 0.05469, 0.8125, 0.06251, 0.8125, 0.06251, 0.8515, 0.05469, 0.8515, 0.9238, 0.5391, 0.9297, 0.5391, 0.9297, 0.6719, 0.9238, 0.6719, 0.07813, 0.8125, 0.0844, 0.8125, 0.0844, 0.8515, 0.07813, 0.8515, 0.9297, 0.5391, 0.9375, 0.5391, 0.9375, 0.6719, 0.9297, 0.6719, 0.05469, 0.8047, 0.06251, 0.8047, 0.06251, 0.8125, 0.05469, 0.8125, -8.301e-13, 0.5391, 0.03906, 0.5391, 0.03906, 0.6719, -1.137e-12, 0.6719, 0.9297, 0.8125, 0.9375, 0.8125, 0.9375, 0.8515, 0.9297, 0.8515, 0.07032, 0.7188, 0.07813, 0.7188, 0.07658, 0.7267, 0.0, 0.8125, 0.03906, 0.8125, 0.03906, 0.8515, 0.0, 0.8515, 0.9218, 0.8125, 0.9297, 0.8125, 0.9297, 0.8515, 0.9218, 0.8515, 0.07813, 0.7188, 0.0844, 0.7188, 0.0844, 0.7267, 0.9609, 0.5391, 1.0, 0.5391, 1.0, 0.6719, 0.9609, 0.6719, 0.9453, 0.8515, 0.9609, 0.8515, 0.9609, 0.8593, 0.9453, 0.8593, 0.9297, 0.7188, 0.9375, 0.7188, 0.9375, 0.7267, 0.9297, 0.7267, 0.06251, 0.8125, 0.07032, 0.8125, 0.07032, 0.8515, 0.06251, 0.8515, 0.916, 0.8125, 0.9218, 0.8125, 0.9218, 0.8515, 0.916, 0.8515, 0.9375, 0.5391, 0.9453, 0.5391, 0.9453, 0.6719, 0.9375, 0.6719, 0.9218, 0.8125, 0.9238, 0.8047, 0.9297, 0.8125, 0.9297, 0.8047, 0.9375, 0.8047, 0.9375, 0.8125, 0.9297, 0.8125, 0.9375, 0.7188, 0.9453, 0.7188, 0.9453, 0.7267, 0.9375, 0.7267, 0.9238, 0.8047, 0.9297, 0.8047, 0.9297, 0.8125, 0.9218, 0.8515, 0.9297, 0.8515, 0.9238, 0.8593, 0.03906, 0.6719, 0.05469, 0.6719, 0.05469, 0.6797, 0.03906, 0.6797, 0.07032, 0.8047, 0.07658, 0.8047, 0.07032, 0.8125, 0.0844, 0.8047, 0.0844, 0.8125, 0.07813, 0.8125, 0.9609, 0.6719, 1.0, 0.6719, 1.0, 0.6797, 0.9609, 0.6797, 0.05469, 0.7188, 0.06251, 0.7188, 0.06251, 0.7267, 0.05469, 0.7267, 0.07658, 0.8593, 0.07813, 0.8515, 0.0844, 0.8593, 0.05469, 0.2109, 0.06251, 0.2109, 0.06251, 0.2188, 0.05469, 0.2188, 0.9609, 0.9688, 1.0, 0.9688, 1.0, 0.9923, 0.9609, 0.9923, 0.07658, 0.8047, 0.07813, 0.8125, 0.07032, 0.8125, 0.07032, 0.9609, 0.07658, 0.9609, 0.07032, 0.9688, -8.121e-13, 0.5312, 0.03906, 0.5312, 0.03906, 0.5391, -8.301e-13, 0.5391, 0.9297, 0.8515, 0.9375, 0.8515, 0.9375, 0.8593, 0.9297, 0.8593, 0.9218, 0.9688, 0.9238, 0.9609, 0.9297, 0.9688, -6.68e-13, 0.7267, 0.03906, 0.7267, 0.03906, 0.8047, 0.0, 0.8047, 0.9238, 0.7267, 0.9297, 0.7267, 0.9297, 0.8047, 0.9238, 0.8047, 0.07032, 0.7267, 0.07658, 0.7267, 0.07658, 0.8047, 0.07032, 0.8047, 0.03906, 0.8515, 0.05469, 0.8515, 0.05469, 0.8593, 0.03906, 0.8593, 0.9375, 0.8515, 0.9453, 0.8515, 0.9453, 0.8593, 0.9375, 0.8593, 0.9218, 0.8515, 0.9238, 0.8593, 0.916, 0.8593, 0.9609, 0.8515, 1.0, 0.8515, 1.0, 0.8593, 0.9609, 0.8593, 0.05469, 0.8515, 0.06251, 0.8515, 0.06251, 0.8593, 0.05469, 0.8593, 0.07813, 0.8515, 0.0844, 0.8515, 0.0844, 0.8593, 0.06251, 0.8593, 0.07032, 0.8593, 0.07032, 0.9609, 0.06251, 0.9609, 0.9453, 0.9609, 0.9609, 0.9609, 0.9609, 0.9688, 0.9453, 0.9688, 0.9375, 0.9688, 0.9453, 0.9688, 0.9453, 0.9923, 0.9375, 0.9923, 0.0, 0.9609, 0.03906, 0.9609, 0.03906, 0.9688, 0.0, 0.9688, 0.03906, 0.9609, 0.05469, 0.9609, 0.05469, 0.9688, 0.03906, 0.9688, 0.9609, 0.9609, 1.0, 0.9609, 1.0, 0.9688, 0.9609, 0.9688, 0.05469, 0.9688, 0.06251, 0.9688, 0.06251, 0.9923, 0.05469, 0.9923, 0.07813, 0.9688, 0.0844, 0.9688, 0.0844, 0.9923, 0.07813, 0.9923, 0.9297, 0.9688, 0.9375, 0.9688, 0.9375, 0.9923, 0.9297, 0.9923, 0.9453, 0.9688, 0.9609, 0.9688, 0.9609, 0.9923, 0.9453, 0.9923, 0.916, 0.9688, 0.9218, 0.9688, 0.9218, 0.9923, 0.916, 0.9923, 0.03906, 0.9688, 0.05469, 0.9688, 0.05469, 0.9923, 0.03906, 0.9923, 0.0, 0.9688, 0.03906, 0.9688, 0.03906, 0.9923, 0.0, 0.9923, 0.06251, 0.8515, 0.07032, 0.8515, 0.07032, 0.8593, 0.06251, 0.8593, 0.06251, 0.1016, 0.07032, 0.1016, 0.07032, 0.1796, 0.06251, 0.1796, 0.0, 0.0, 0.0, 0.0, 0.0, 0.0, 0.0, 0.0, 0.9609, 0.8593, 1.0, 0.8593, 1.0, 0.9609, 0.9609, 0.9609, 0.9375, 0.09374, 0.9453, 0.09374, 0.9453, 0.1016, 0.9375, 0.1016, 0.9453, 0.09374, 0.9609, 0.09374, 0.9609, 0.1016, 0.9453, 0.1016, 0.9375, 0.5312, 0.9453, 0.5312, 0.9453, 0.5391, 0.9375, 0.5391, 0.05469, 0.1016, 0.06251, 0.1016, 0.06251, 0.1796, 0.05469, 0.1796, 0.05469, 0.09374, 0.06251, 0.09374, 0.06251, 0.1016, 0.05469, 0.1016, 0.9297, 0.09374, 0.9297, 0.1016, 0.9238, 0.1016, 0.06251, 0.6797, 0.06251, 0.7188, 0.05469, 0.7188, 0.05469, 0.6797, 0.03906, 0.1016, 0.05469, 0.1016, 0.05469, 0.1796, 0.03906, 0.1796, 0.07032, 0.8515, 0.07813, 0.8515, 0.07658, 0.8593, 0.06251, 0.9923, 0.07032, 0.9923, 0.07032, 1.0, 0.06251, 1.0, 0.0, 0.0, 0.0, 0.0, 0.0, 0.0, 0.0, 0.0, 0.0, 0.09374, 0.03906, 0.09374, 0.03906, 0.1016, 0.0, 0.1016, 0.05469, 0.9923, 0.06251, 0.9923, 0.06251, 1.0, 0.05469, 1.0, 0.05469, 0.8593, 0.06251, 0.8593, 0.06251, 0.9609, 0.05469, 0.9609, 0.9609, 0.7267, 1.0, 0.7267, 1.0, 0.8047, 0.9609, 0.8047, 0.07032, 0.09374, 0.07814, 0.09374, 0.07658, 0.1016, 0.0, 0.0, 0.0, 0.0, 0.0, 0.0, 0.0, 0.0, 0.0, 0.8593, 0.03906, 0.8593, 0.03906, 0.9609, 0.0, 0.9609, 0.07032, 0.9923, 0.07813, 0.9923, 0.07813, 1.0, 0.07032, 1.0, 0.07814, 0.09374, 0.0844, 0.09374, 0.0844, 0.1016, 0.0, 0.8515, 0.03906, 0.8515, 0.03906, 0.8593, 0.0, 0.8593, 0.07813, 0.9923, 0.0844, 0.9923, 0.0844, 1.0, 0.07813, 1.0, 0.9609, 0.9923, 1.0, 0.9923, 1.0, 1.0, 0.9609, 1.0, 0.9375, 0.1016, 0.9453, 0.1016, 0.9453, 0.1796, 0.9375, 0.1796, 0.9375, 0.9923, 0.9453, 0.9923, 0.9453, 1.0, 0.9375, 1.0, 0.9238, 0.8593, 0.9297, 0.8593, 0.9297, 0.9609, 0.9238, 0.9609, 0.05469, 0.7267, 0.06251, 0.7267, 0.06251, 0.8047, 0.05469, 0.8047, 0.9297, 0.9923, 0.9375, 0.9923, 0.9375, 1.0, 0.9297, 1.0, 0.03906, 0.5312, 0.05469, 0.5312, 0.05469, 0.5391, 0.03906, 0.5391, 0.9297, 0.8593, 0.9375, 0.8593, 0.9375, 0.9609, 0.9297, 0.9609, 0.0, 0.9923, 0.03906, 0.9923, 0.03906, 1.0, 0.0, 1.0, 0.0, 0.0, 0.0, 0.0, 0.0, 0.0, 0.0, 0.0, 0.06251, 0.7267, 0.07032, 0.7267, 0.07032, 0.8047, 0.06251, 0.8047, 0.9171, 0.5312, 0.9171, 0.3125, 0.9171, 0.3125, 0.9171, 0.5312, 0.9453, 0.8593, 0.9609, 0.8593, 0.9609, 0.9609, 0.9453, 0.9609, 0.9609, 0.1016, 1.0, 0.1016, 1.0, 0.1796, 0.9609, 0.1796, 0.9609, 0.5312, 1.0, 0.5312, 1.0, 0.5391, 0.9609, 0.5391, 0.9297, 0.09374, 0.9375, 0.09374, 0.9375, 0.1016, 0.9297, 0.1016, 0.9453, 0.7267, 0.9609, 0.7267, 0.9609, 0.8047, 0.9453, 0.8047, 0.0, 0.0, 0.0, 0.0, 0.0, 0.0, 0.0, 0.0, 0.916, 0.9609, 0.9238, 0.9609, 0.9218, 0.9688, 0.9609, 0.09374, 1.0, 0.09374, 1.0, 0.1016, 0.9609, 0.1016, 0.08285, 0.9923, 0.08285, 1.0, 0.08285, 1.0, 0.08285, 0.9923, 0.0, 0.0, 0.0, 0.0, 0.0, 0.0, 0.0, 0.0, 0.03906, 0.7267, 0.05469, 0.7267, 0.05469, 0.8047, 0.03906, 0.8047, 0.0, 0.0, 0.0, 0.0, 0.0, 0.0, 0.0, 0.0, 0.9375, 0.9609, 0.9453, 0.9609, 0.9453, 0.9688, 0.9375, 0.9688, 0.9375, 0.8593, 0.9453, 0.8593, 0.9453, 0.9609, 0.9375, 0.9609, 0.0, 0.0, 0.0, 0.0, 0.0, 0.0, 0.0, 0.0, 0.0, 0.0, 0.0, 0.0, 0.0, 0.0, 0.0, 0.0, 0.916, 0.9688, 0.916, 0.9609, 0.9218, 0.9688, 0.9297, 0.1016, 0.9375, 0.1016, 0.9375, 0.1796, 0.9297, 0.1796, 0.9375, 0.7267, 0.9453, 0.7267, 0.9453, 0.8047, 0.9375, 0.8047, 0.07032, 0.1016, 0.07658, 0.1016, 0.07658, 0.1796, 0.07032, 0.1796, 0.08595, 0.3125, 0.914, 0.3125, 0.914, 0.5312, 0.08595, 0.5312, 0.9171, 0.5391, 0.9171, 0.5312, 0.9171, 0.5312, 0.9171, 0.5391, 0.9297, 0.8515, 0.9297, 0.8593, 0.9238, 0.8593, 0.0, 0.0, 0.0, 0.0, 0.0, 0.0, 0.0, 0.0, 0.9297, 0.7267, 0.9375, 0.7267, 0.9375, 0.8047, 0.9297, 0.8047, 0.07032, 0.8593, 0.07658, 0.8593, 0.07658, 0.9609, 0.07032, 0.9609, 0.9171, 0.6797, 0.9171, 0.6719, 0.9171, 0.6719, 0.9171, 0.6797, 0.06251, 0.9609, 0.07032, 0.9609, 0.07032, 0.9688, 0.06251, 0.9688, 0.07658, 0.9609, 0.0844, 0.9609, 0.07813, 0.9688, 0.0, 0.0, 0.0, 0.0, 0.0, 0.0, 0.0, 0.0, 0.07032, 0.9688, 0.07813, 0.9688, 0.07813, 0.9923, 0.07032, 0.9923, 0.07658, 0.9609, 0.07813, 0.9688, 0.07032, 0.9688, 0.03906, 0.9923, 0.05469, 0.9923, 0.05469, 1.0, 0.03906, 1.0, 0.06251, 0.09374, 0.07032, 0.09374, 0.07032, 0.1016, 0.06251, 0.1016, 0.06251, 0.9688, 0.07032, 0.9688, 0.07032, 0.9923, 0.06251, 0.9923, 0.9218, 0.9688, 0.9297, 0.9688, 0.9297, 0.9923, 0.9218, 0.9923, 0.9218, 0.9923, 0.9297, 0.9923, 0.9297, 1.0, 0.9218, 1.0, 0.03906, 0.8593, 0.05469, 0.8593, 0.05469, 0.9609, 0.03906, 0.9609, 0.9238, 0.1016, 0.9297, 0.1016, 0.9297, 0.1796, 0.9238, 0.1796, 0.03906, 0.09374, 0.05469, 0.09374, 0.05469, 0.1016, 0.03906, 0.1016, 0.0, 0.1016, 0.03906, 0.1016, 0.03906, 0.1796, 0.0, 0.1796, 0.0844, 0.1875, 0.0844, 0.2109, 0.07814, 0.2109, 0.07814, 0.1875, 0.9375, 0.6797, 0.9375, 0.7188, 0.9297, 0.7188, 0.9297, 0.6797, 0.9453, 0.9923, 0.9609, 0.9923, 0.9609, 1.0, 0.9453, 1.0, 0.06251, 0.1875, 0.06251, 0.2109, 0.05469, 0.2109, 0.05469, 0.1875, 0.916, 0.3047, 0.9238, 0.3047, 0.9218, 0.3125, 0.07503, 0.1016, 0.07503, 0.1796, 0.07503, 0.1796, 0.07503, 0.1016, 0.9218, 0.09374, 0.9297, 0.09374, 0.9238, 0.1016, 0.9218, 0.0, 0.9297, 0.0, 0.9297, 0.09374, 0.9218, 0.09374, 0.07813, 0.6797, 0.07813, 0.7188, 0.07032, 0.7188, 0.07032, 0.6797, 0.08285, 0.9609, 0.08285, 0.9688, 0.08285, 0.9688, 0.08285, 0.9609, 0.0, 0.1796, 0.03906, 0.1796, 0.03906, 0.1875, -5.547e-13, 0.1875, 0.05469, 0.1796, 0.06251, 0.1796, 0.06251, 0.1875, 0.05469, 0.1875, 0.06251, 0.6719, 0.07032, 0.6719, 0.07032, 0.6797, 0.06251, 0.6797, 0.07503, 0.3047, 0.08285, 0.3047, 0.08285, 0.3047, 0.07503, 0.3047, 0.07658, 0.1796, 0.07814, 0.1875, 0.07032, 0.1875, 0.07032, 0.1875, 0.07032, 0.2109, 0.06251, 0.2109, 0.06251, 0.1875, 0.03906, 0.2109, 0.05469, 0.2109, 0.05469, 0.2188, 0.03906, 0.2188, 0.08285, 0.8593, 0.07503, 0.8593, 0.07503, 0.8593, 0.08285, 0.8593, 0.9609, 0.2109, 1.0, 0.2109, 1.0, 0.2188, 0.9609, 0.2188, 0.9238, 0.9609, 0.9297, 0.9609, 0.9297, 0.9688, 0.07032, 0.2188, 0.07658, 0.2188, 0.07658, 0.3047, 0.07032, 0.3047, 0.9249, 0.2188, 0.9171, 0.2188, 0.9171, 0.2188, 0.9249, 0.2188, 0.05469, 0.9609, 0.06251, 0.9609, 0.06251, 0.9688, 0.05469, 0.9688, 0.0844, 0.9609, 0.0844, 0.9688, 0.07813, 0.9688, 0.916, 0.6797, 0.916, 0.6719, 0.9218, 0.6797, 0.08595, 0.5312, 0.914, 0.5312, 0.914, 0.5391, 0.08595, 0.5391, 0.9218, 0.1875, 0.9218, 0.2109, 0.916, 0.2109, 0.916, 0.1875, 0.9297, 0.9609, 0.9375, 0.9609, 0.9375, 0.9688, 0.9297, 0.9688, 0.9238, 0.3047, 0.9297, 0.3047, 0.9297, 0.3125, 0.08285, 0.7188, 0.08285, 0.7267, 0.08285, 0.7267, 0.08285, 0.7188, 0.916, 0.1875, 0.916, 0.1796, 0.9218, 0.1875, 0.9297, 0.3047, 0.9375, 0.3047, 0.9375, 0.3125, 0.9297, 0.3125, 0.05469, 0.6719, 0.06251, 0.6719, 0.06251, 0.6797, 0.05469, 0.6797, 0.9171, 0.2188, 0.9171, 0.2109, 0.9171, 0.2109, 0.9171, 0.2188, 0.05469, 0.0, 0.06251, 0.0, 0.06251, 0.09374, 0.05469, 0.09374, 0.9609, 0.2188, 1.0, 0.2188, 1.0, 0.3047, 0.9609, 0.3047, -2.219e-12, 0.2109, 0.03906, 0.2109, 0.03906, 0.2188, -2.774e-12, 0.2188, 0.9218, 0.09374, 0.9238, 0.1016, 0.916, 0.1016, 0.9238, 0.1796, 0.9297, 0.1796, 0.9297, 0.1875, 0.07032, 0.6797, 0.07032, 0.7188, 0.06251, 0.7188, 0.06251, 0.6797, 0.9218, 0.6797, 0.9238, 0.6719, 0.9297, 0.6797, 0.0, 0.0, 0.0, 0.0, 0.0, 0.0, 0.0, 0.0, 0.9297, 0.0, 0.9375, 0.0, 0.9375, 0.09374, 0.9297, 0.09374, 0.0, 0.0, 0.0, 0.0, 0.0, 0.0, 0.0, 0.0, 0.9218, 0.7188, 0.9297, 0.7188, 0.9238, 0.7267, 0.9171, 0.2109, 0.9171, 0.1875, 0.9171, 0.1875, 0.9171, 0.2109, 0.9453, 0.3125, 0.9609, 0.3125, 0.9609, 0.5312, 0.9453, 0.5312, 0.9453, 0.1016, 0.9609, 0.1016, 0.9609, 0.1796, 0.9453, 0.1796, 0.03906, 0.3125, 0.05469, 0.3125, 0.05469, 0.5312, 0.03906, 0.5312, 0.0844, 0.1796, 0.0844, 0.1875, 0.07814, 0.1875, 0.9218, 0.5312, 0.9297, 0.5312, 0.9238, 0.5391, 0.07032, 0.5391, 0.07032, 0.5312, 0.07658, 0.5391, 0.9375, 0.3125, 0.9453, 0.3125, 0.9453, 0.5312, 0.9375, 0.5312, 0.06251, 0.3125, 0.07032, 0.3125, 0.07032, 0.5312, 0.06251, 0.5312, 0.05469, 0.3125, 0.06251, 0.3125, 0.06251, 0.5312, 0.05469, 0.5312, -3.069e-13, 0.3125, 0.03906, 0.3125, 0.03906, 0.5312, -8.121e-13, 0.5312, 0.916, 0.3125, 0.9218, 0.3125, 0.9218, 0.5312, 0.916, 0.5312, 0.916, 0.5312, 0.9218, 0.5312, 0.916, 0.5391, 0.07032, 0.3125, 0.07814, 0.3125, 0.07814, 0.5312, 0.07032, 0.5312, 0.07814, 0.3125, 0.0844, 0.3125, 0.0844, 0.5312, 0.07814, 0.5312, 0.9218, 0.3125, 0.9297, 0.3125, 0.9297, 0.5312, 0.9218, 0.5312, 0.9218, 0.9923, 0.9218, 1.0, 0.916, 1.0, 0.916, 0.9923, 0.9218, 0.5312, 0.9238, 0.5391, 0.916, 0.5391, 0.05469, 0.5312, 0.06251, 0.5312, 0.06251, 0.5391, 0.05469, 0.5391, 0.9453, 0.5312, 0.9609, 0.5312, 0.9609, 0.5391, 0.9453, 0.5391, 0.06251, 0.5312, 0.07032, 0.5312, 0.07032, 0.5391, 0.06251, 0.5391, 0.07814, 0.5312, 0.0844, 0.5312, 0.0844, 0.5391, 0.07032, 0.5312, 0.07814, 0.5312, 0.07658, 0.5391, 0.9297, 0.5312, 0.9297, 0.5391, 0.9238, 0.5391, 0.9297, 0.5312, 0.9375, 0.5312, 0.9375, 0.5391, 0.9297, 0.5391, 0.9609, 0.3125, 1.0, 0.3125, 1.0, 0.5312, 0.9609, 0.5312])
me_reac3_7.materials.append(mat_reac3_7)
me_reac3_7.use_remesh_preserve_volume = False
me_reac3_7.use_remesh_preserve_attributes = False
me_reac3_7.use_mirror_vertex_groups = False
me_reac3_7.update()

# ---- objects
ob_reac3_7_mesh = bpy.data.objects.new('reac3_7_mesh', me_reac3_7)

# ---- transforms, parenting, visibility, modifiers, constraints
ob_reac3_7_mesh.location = (0.0, 0.0, 0.0)
ob_reac3_7_mesh.lineart.crease_threshold = 0.0

# ---- collection membership
col_collection_1.objects.link(ob_reac3_7_mesh)

# ---- scene / render settings (as saved in the file)
scene.frame_start = 1; scene.frame_end = 2; scene.frame_set(1)
scene.render.engine = 'BLENDER_EEVEE_NEXT'
scene.render.resolution_percentage = 50
scene.render.dither_intensity = 0.0
scene.cycles.use_denoising = False
scene.cycles.samples = 128
scene.cycles.sampling_pattern = 'TABULATED_SOBOL'
scene.cycles.light_sampling_threshold = 0.0
scene.cycles.use_adaptive_sampling = False
scene.cycles.use_light_tree = False
scene.cycles.blur_glossy = 0.0
scene.cycles.sample_clamp_indirect = 0.0
scene.view_settings.view_transform = 'Standard'
bpy.context.view_layer.update()

# ---- added for rendering (the .blend has no active camera and no usable light): camera, sun
cam_auto = bpy.data.cameras.new('AutoCamera')
cam_auto.lens = 50.0
cam_auto.sensor_width = 36.0
cam_auto.clip_end = 1000.0
ob_auto_camera = bpy.data.objects.new('AutoCamera', cam_auto)
scene.collection.objects.link(ob_auto_camera)
ob_auto_camera.location = (3.35013, -2.77016, 2.6801)
ob_auto_camera.rotation_euler = (1.09748, -7.21219e-08, 0.694738)
scene.camera = ob_auto_camera
light_auto_sun = bpy.data.lights.new('AutoSun', 'SUN')
light_auto_sun.energy = 3.0
light_auto_sun.angle = 0.0523599
ob_auto_sun = bpy.data.objects.new('AutoSun', light_auto_sun)
scene.collection.objects.link(ob_auto_sun)
ob_auto_sun.rotation_euler = (0.872665, 0.174533, 0.523599)
bpy.context.view_layer.update()
